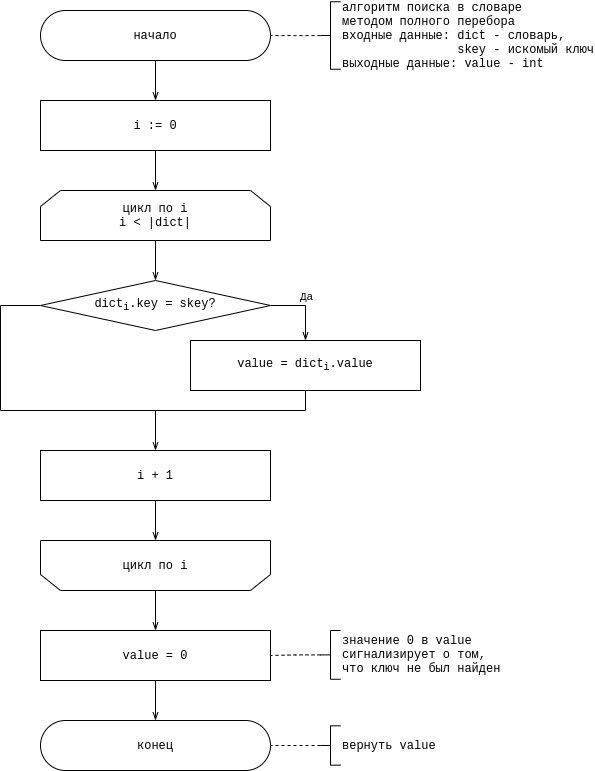

The diagram above was exported from draw.io. Its source (the exported page's mxGraphModel, read from the mxfile embedded in the PNG):
<mxGraphModel dx="868" dy="566" grid="1" gridSize="10" guides="1" tooltips="1" connect="1" arrows="1" fold="1" page="1" pageScale="1" pageWidth="850" pageHeight="1100" math="0" shadow="0">
  <root>
    <mxCell id="k0xLiMCnifbsFsC8jb3F-0" />
    <mxCell id="k0xLiMCnifbsFsC8jb3F-1" parent="k0xLiMCnifbsFsC8jb3F-0" />
    <mxCell id="xas9N5NcqNHsfWE1OfzI-0" value="" style="edgeStyle=orthogonalEdgeStyle;rounded=0;orthogonalLoop=1;jettySize=auto;html=1;fontFamily=Courier New;endArrow=openThin;endFill=0;" parent="k0xLiMCnifbsFsC8jb3F-1" source="xas9N5NcqNHsfWE1OfzI-1" target="xas9N5NcqNHsfWE1OfzI-5" edge="1">
      <mxGeometry relative="1" as="geometry" />
    </mxCell>
    <mxCell id="xas9N5NcqNHsfWE1OfzI-1" value="начало" style="rounded=1;whiteSpace=wrap;html=1;arcSize=50;fontFamily=Courier New;" parent="k0xLiMCnifbsFsC8jb3F-1" vertex="1">
      <mxGeometry x="150" y="60" width="230" height="50" as="geometry" />
    </mxCell>
    <mxCell id="xas9N5NcqNHsfWE1OfzI-2" value="" style="edgeStyle=orthogonalEdgeStyle;rounded=0;orthogonalLoop=1;jettySize=auto;html=1;fontFamily=Courier New;endArrow=none;endFill=0;dashed=1;" parent="k0xLiMCnifbsFsC8jb3F-1" source="xas9N5NcqNHsfWE1OfzI-3" target="xas9N5NcqNHsfWE1OfzI-1" edge="1">
      <mxGeometry relative="1" as="geometry" />
    </mxCell>
    <mxCell id="xas9N5NcqNHsfWE1OfzI-3" value="алгоритм бинарного поиска в словаре&amp;nbsp;&lt;br&gt;разбиением на сегменты&lt;br&gt;входные данные: dicts - сегментированный словарь,&amp;nbsp;&lt;br&gt;&lt;span style=&quot;white-space: pre&quot;&gt;&#09;&lt;/span&gt;&lt;span style=&quot;white-space: pre&quot;&gt;&#09;&lt;/span&gt;skey - искомый ключ&lt;br&gt;выходные данные: value - int" style="strokeWidth=1;html=1;shape=mxgraph.flowchart.annotation_2;align=left;labelPosition=right;pointerEvents=1;fontFamily=Courier New;" parent="k0xLiMCnifbsFsC8jb3F-1" vertex="1">
      <mxGeometry x="430" y="51.25" width="20" height="67.5" as="geometry" />
    </mxCell>
    <mxCell id="xas9N5NcqNHsfWE1OfzI-4" value="" style="edgeStyle=orthogonalEdgeStyle;rounded=0;orthogonalLoop=1;jettySize=auto;html=1;fontFamily=Courier New;endArrow=openThin;endFill=0;" parent="k0xLiMCnifbsFsC8jb3F-1" source="xas9N5NcqNHsfWE1OfzI-5" target="xas9N5NcqNHsfWE1OfzI-7" edge="1">
      <mxGeometry relative="1" as="geometry" />
    </mxCell>
    <mxCell id="xas9N5NcqNHsfWE1OfzI-5" value="i = 0, letter = skey&lt;sub&gt;0&lt;/sub&gt;" style="rounded=0;whiteSpace=wrap;html=1;fontFamily=Courier New;strokeWidth=1;" parent="k0xLiMCnifbsFsC8jb3F-1" vertex="1">
      <mxGeometry x="150" y="150" width="230" height="50" as="geometry" />
    </mxCell>
    <mxCell id="xas9N5NcqNHsfWE1OfzI-6" value="" style="edgeStyle=orthogonalEdgeStyle;rounded=0;orthogonalLoop=1;jettySize=auto;html=1;fontFamily=Courier New;endArrow=openThin;endFill=0;" parent="k0xLiMCnifbsFsC8jb3F-1" source="xas9N5NcqNHsfWE1OfzI-7" target="xas9N5NcqNHsfWE1OfzI-12" edge="1">
      <mxGeometry relative="1" as="geometry" />
    </mxCell>
    <mxCell id="xas9N5NcqNHsfWE1OfzI-7" value="цикл по i&lt;br&gt;i &amp;lt; |dicts|" style="shape=loopLimit;whiteSpace=wrap;html=1;fontFamily=Courier New;strokeWidth=1;" parent="k0xLiMCnifbsFsC8jb3F-1" vertex="1">
      <mxGeometry x="150" y="240" width="230" height="50" as="geometry" />
    </mxCell>
    <mxCell id="xas9N5NcqNHsfWE1OfzI-8" style="edgeStyle=orthogonalEdgeStyle;rounded=0;orthogonalLoop=1;jettySize=auto;html=1;exitX=1;exitY=0.5;exitDx=0;exitDy=0;fontFamily=Courier New;endArrow=openThin;endFill=0;" parent="k0xLiMCnifbsFsC8jb3F-1" source="xas9N5NcqNHsfWE1OfzI-12" target="xas9N5NcqNHsfWE1OfzI-13" edge="1">
      <mxGeometry relative="1" as="geometry" />
    </mxCell>
    <mxCell id="xas9N5NcqNHsfWE1OfzI-9" value="Да" style="edgeLabel;html=1;align=center;verticalAlign=middle;resizable=0;points=[];fontFamily=Courier New;" parent="xas9N5NcqNHsfWE1OfzI-8" vertex="1" connectable="0">
      <mxGeometry x="0.2545" relative="1" as="geometry">
        <mxPoint y="-18" as="offset" />
      </mxGeometry>
    </mxCell>
    <mxCell id="xas9N5NcqNHsfWE1OfzI-10" style="edgeStyle=orthogonalEdgeStyle;rounded=0;orthogonalLoop=1;jettySize=auto;html=1;exitX=0;exitY=0.5;exitDx=0;exitDy=0;fontFamily=Courier New;endArrow=none;endFill=0;" parent="k0xLiMCnifbsFsC8jb3F-1" source="xas9N5NcqNHsfWE1OfzI-12" target="xas9N5NcqNHsfWE1OfzI-13" edge="1">
      <mxGeometry relative="1" as="geometry">
        <mxPoint x="435" y="440" as="targetPoint" />
        <Array as="points">
          <mxPoint x="110" y="355" />
          <mxPoint x="110" y="460" />
          <mxPoint x="415" y="460" />
        </Array>
      </mxGeometry>
    </mxCell>
    <mxCell id="xas9N5NcqNHsfWE1OfzI-12" value="&amp;nbsp;skey&lt;sub&gt;0&lt;/sub&gt; = dicts&lt;sub&gt;i, 0&lt;/sub&gt;.key&lt;sub&gt;0&lt;/sub&gt;?" style="rhombus;whiteSpace=wrap;html=1;fontFamily=Courier New;strokeWidth=1;" parent="k0xLiMCnifbsFsC8jb3F-1" vertex="1">
      <mxGeometry x="150" y="330" width="230" height="50" as="geometry" />
    </mxCell>
    <mxCell id="xas9N5NcqNHsfWE1OfzI-13" value="value = результат бинарного поиска в dicts&lt;sub&gt;i&lt;/sub&gt;" style="shape=process;whiteSpace=wrap;html=1;backgroundOutline=1;fontFamily=Courier New;fontSize=12;fontColor=rgba(0, 0, 0, 1);align=center;strokeColor=rgba(0, 0, 0, 1);strokeWidth=1;fillColor=rgba(255, 255, 255, 1);" parent="k0xLiMCnifbsFsC8jb3F-1" vertex="1">
      <mxGeometry x="300" y="390" width="230" height="50" as="geometry" />
    </mxCell>
    <mxCell id="xas9N5NcqNHsfWE1OfzI-14" value="" style="edgeStyle=orthogonalEdgeStyle;rounded=0;orthogonalLoop=1;jettySize=auto;html=1;fontFamily=Courier New;startArrow=openThin;startFill=0;endArrow=none;endFill=0;" parent="k0xLiMCnifbsFsC8jb3F-1" edge="1">
      <mxGeometry relative="1" as="geometry">
        <mxPoint x="265" y="590" as="sourcePoint" />
      </mxGeometry>
    </mxCell>
    <mxCell id="xas9N5NcqNHsfWE1OfzI-16" value="" style="edgeStyle=orthogonalEdgeStyle;rounded=0;orthogonalLoop=1;jettySize=auto;html=1;fontFamily=Courier New;startArrow=none;startFill=0;endArrow=openThin;endFill=0;" parent="k0xLiMCnifbsFsC8jb3F-1" target="xas9N5NcqNHsfWE1OfzI-19" edge="1">
      <mxGeometry relative="1" as="geometry">
        <mxPoint x="265" y="460" as="sourcePoint" />
      </mxGeometry>
    </mxCell>
    <mxCell id="xas9N5NcqNHsfWE1OfzI-18" value="" style="edgeStyle=orthogonalEdgeStyle;rounded=0;orthogonalLoop=1;jettySize=auto;html=1;fontFamily=Courier New;startArrow=none;startFill=0;endArrow=openThin;endFill=0;" parent="k0xLiMCnifbsFsC8jb3F-1" source="xas9N5NcqNHsfWE1OfzI-19" target="xas9N5NcqNHsfWE1OfzI-22" edge="1">
      <mxGeometry relative="1" as="geometry" />
    </mxCell>
    <mxCell id="xas9N5NcqNHsfWE1OfzI-19" value="value = 0" style="rounded=0;whiteSpace=wrap;html=1;fontFamily=Courier New;strokeWidth=1;" parent="k0xLiMCnifbsFsC8jb3F-1" vertex="1">
      <mxGeometry x="150" y="500" width="230" height="50" as="geometry" />
    </mxCell>
    <mxCell id="xas9N5NcqNHsfWE1OfzI-20" value="" style="edgeStyle=orthogonalEdgeStyle;rounded=0;orthogonalLoop=1;jettySize=auto;html=1;fontFamily=Courier New;startArrow=none;startFill=0;endArrow=none;endFill=0;dashed=1;" parent="k0xLiMCnifbsFsC8jb3F-1" source="xas9N5NcqNHsfWE1OfzI-21" target="xas9N5NcqNHsfWE1OfzI-19" edge="1">
      <mxGeometry relative="1" as="geometry" />
    </mxCell>
    <mxCell id="xas9N5NcqNHsfWE1OfzI-21" value="значение 0 в value&lt;br&gt;сигнализирует о том,&amp;nbsp;&lt;br&gt;что ключ не был найден" style="strokeWidth=1;html=1;shape=mxgraph.flowchart.annotation_2;align=left;labelPosition=right;pointerEvents=1;fontFamily=Courier New;" parent="k0xLiMCnifbsFsC8jb3F-1" vertex="1">
      <mxGeometry x="430" y="500" width="20" height="48.75" as="geometry" />
    </mxCell>
    <mxCell id="xas9N5NcqNHsfWE1OfzI-22" value="конец" style="rounded=1;whiteSpace=wrap;html=1;arcSize=50;fontFamily=Courier New;" parent="k0xLiMCnifbsFsC8jb3F-1" vertex="1">
      <mxGeometry x="150" y="590" width="230" height="50" as="geometry" />
    </mxCell>
    <mxCell id="xas9N5NcqNHsfWE1OfzI-23" value="" style="edgeStyle=orthogonalEdgeStyle;rounded=0;orthogonalLoop=1;jettySize=auto;html=1;fontFamily=Courier New;startArrow=none;startFill=0;endArrow=none;endFill=0;dashed=1;" parent="k0xLiMCnifbsFsC8jb3F-1" source="xas9N5NcqNHsfWE1OfzI-24" target="xas9N5NcqNHsfWE1OfzI-22" edge="1">
      <mxGeometry relative="1" as="geometry" />
    </mxCell>
    <mxCell id="xas9N5NcqNHsfWE1OfzI-24" value="вернуть value" style="strokeWidth=1;html=1;shape=mxgraph.flowchart.annotation_2;align=left;labelPosition=right;pointerEvents=1;fontFamily=Courier New;" parent="k0xLiMCnifbsFsC8jb3F-1" vertex="1">
      <mxGeometry x="430" y="595.31" width="20" height="39.37" as="geometry" />
    </mxCell>
    <mxCell id="xas9N5NcqNHsfWE1OfzI-26" value="" style="edgeStyle=orthogonalEdgeStyle;rounded=0;orthogonalLoop=1;jettySize=auto;html=1;fontFamily=Courier New;startArrow=none;startFill=0;endArrow=none;endFill=0;dashed=1;" parent="k0xLiMCnifbsFsC8jb3F-1" source="xas9N5NcqNHsfWE1OfzI-25" target="xas9N5NcqNHsfWE1OfzI-5" edge="1">
      <mxGeometry relative="1" as="geometry" />
    </mxCell>
    <mxCell id="xas9N5NcqNHsfWE1OfzI-25" value="skey - первая буква искомого ключа:&lt;br&gt;словарь разделен на сегменты по первым&lt;br&gt;буквам" style="strokeWidth=1;html=1;shape=mxgraph.flowchart.annotation_2;align=left;labelPosition=right;pointerEvents=1;fontFamily=Courier New;" parent="k0xLiMCnifbsFsC8jb3F-1" vertex="1">
      <mxGeometry x="430" y="150" width="20" height="48.75" as="geometry" />
    </mxCell>
  </root>
</mxGraphModel>